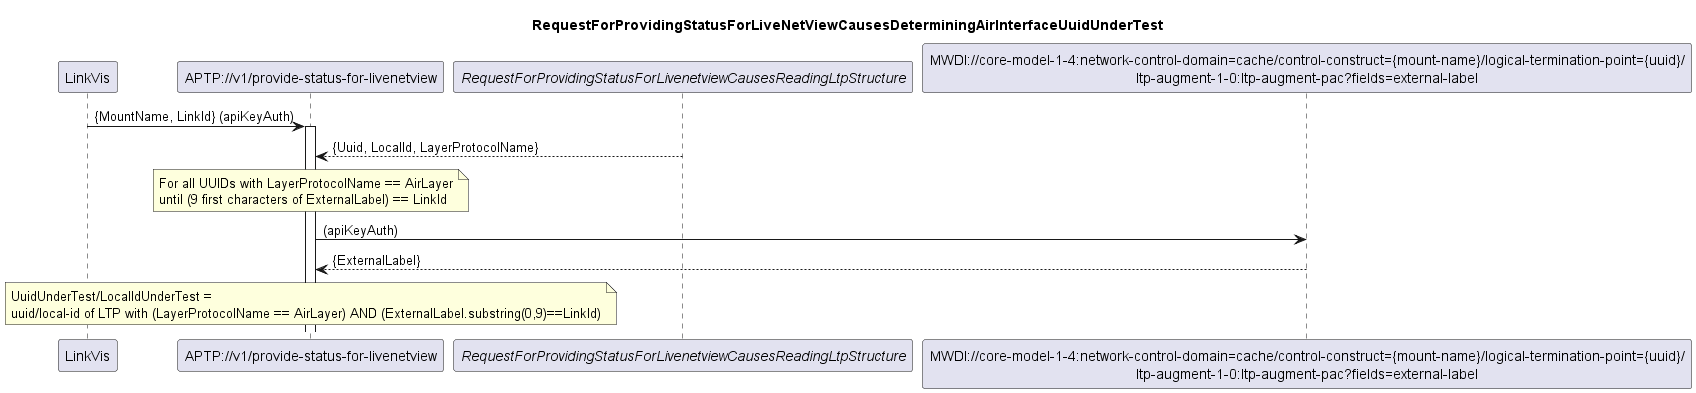

The diagram above was rendered by PlantUML. Its source (embedded in the PNG):
@startuml 406_DeterminingAirInterfaceUnderTest
skinparam responseMessageBelowArrow true

title
RequestForProvidingStatusForLiveNetViewCausesDeterminingAirInterfaceUuidUnderTest
end title

participant "LinkVis" as LinkVis
participant "APTP://v1/provide-status-for-livenetview" as APTP_Status
participant "<i>RequestForProvidingStatusForLivenetviewCausesReadingLtpStructure</i>" as LTPs
participant "MWDI://core-model-1-4:network-control-domain=cache/control-construct={mount-name}/logical-termination-point={uuid}/\nltp-augment-1-0:ltp-augment-pac?fields=external-label" as ExternalLabel

LinkVis -> APTP_Status: {MountName, LinkId} (apiKeyAuth)
activate APTP_Status

LTPs --> APTP_Status: {Uuid, LocalId, LayerProtocolName}

note over APTP_Status
For all UUIDs with LayerProtocolName == AirLayer
until (9 first characters of ExternalLabel) == LinkId
end note

APTP_Status -> ExternalLabel: (apiKeyAuth)
ExternalLabel --> APTP_Status: {ExternalLabel}

note over APTP_Status
UuidUnderTest/LocalIdUnderTest = 
uuid/local-id of LTP with (LayerProtocolName == AirLayer) AND (ExternalLabel.substring(0,9)==LinkId)
end note

@enduml